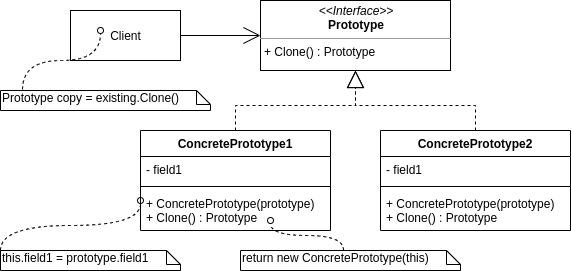

The diagram above was exported from draw.io. Its source (the exported page's mxGraphModel, read from the mxfile embedded in the PNG):
<mxGraphModel dx="1422" dy="806" grid="1" gridSize="10" guides="1" tooltips="1" connect="1" arrows="1" fold="1" page="1" pageScale="1" pageWidth="850" pageHeight="1100" math="0" shadow="0">
  <root>
    <mxCell id="0" />
    <mxCell id="1" parent="0" />
    <mxCell id="YZ7bQNuRwOuoxeHsBq3G-2" value="&lt;p style=&quot;margin: 0px ; margin-top: 4px ; text-align: center&quot;&gt;&lt;i&gt;&amp;lt;&amp;lt;Interface&amp;gt;&amp;gt;&lt;/i&gt;&lt;br&gt;&lt;b&gt;Prototype&lt;/b&gt;&lt;/p&gt;&lt;hr size=&quot;1&quot;&gt;&lt;p style=&quot;margin: 0px ; margin-left: 4px&quot;&gt;&lt;span&gt;+ Clone() : Prototype&lt;/span&gt;&lt;/p&gt;" style="verticalAlign=top;align=left;overflow=fill;fontSize=12;fontFamily=Helvetica;html=1;" vertex="1" parent="1">
      <mxGeometry x="300" y="20" width="190" height="70" as="geometry" />
    </mxCell>
    <mxCell id="YZ7bQNuRwOuoxeHsBq3G-7" style="edgeStyle=orthogonalEdgeStyle;rounded=0;orthogonalLoop=1;jettySize=auto;html=1;entryX=0.5;entryY=1;entryDx=0;entryDy=0;endArrow=block;endFill=0;jumpSize=15;endSize=15;dashed=1;" edge="1" parent="1" source="YZ7bQNuRwOuoxeHsBq3G-3" target="YZ7bQNuRwOuoxeHsBq3G-2">
      <mxGeometry relative="1" as="geometry" />
    </mxCell>
    <mxCell id="YZ7bQNuRwOuoxeHsBq3G-12" style="edgeStyle=orthogonalEdgeStyle;rounded=0;jumpSize=15;orthogonalLoop=1;jettySize=auto;html=1;entryX=0.5;entryY=1;entryDx=0;entryDy=0;dashed=1;endArrow=block;endFill=0;endSize=15;" edge="1" parent="1" source="YZ7bQNuRwOuoxeHsBq3G-8" target="YZ7bQNuRwOuoxeHsBq3G-2">
      <mxGeometry relative="1" as="geometry" />
    </mxCell>
    <mxCell id="YZ7bQNuRwOuoxeHsBq3G-14" style="edgeStyle=orthogonalEdgeStyle;rounded=0;jumpSize=15;orthogonalLoop=1;jettySize=auto;html=1;entryX=0;entryY=0.5;entryDx=0;entryDy=0;endArrow=open;endFill=0;endSize=15;" edge="1" parent="1" source="YZ7bQNuRwOuoxeHsBq3G-13" target="YZ7bQNuRwOuoxeHsBq3G-2">
      <mxGeometry relative="1" as="geometry" />
    </mxCell>
    <mxCell id="YZ7bQNuRwOuoxeHsBq3G-13" value="Client" style="html=1;" vertex="1" parent="1">
      <mxGeometry x="110" y="30" width="110" height="50" as="geometry" />
    </mxCell>
    <mxCell id="YZ7bQNuRwOuoxeHsBq3G-15" value="Prototype copy = existing.Clone()" style="shape=note;whiteSpace=wrap;html=1;size=14;verticalAlign=top;align=left;spacingTop=-6;" vertex="1" parent="1">
      <mxGeometry x="40" y="110" width="210" height="20" as="geometry" />
    </mxCell>
    <mxCell id="YZ7bQNuRwOuoxeHsBq3G-16" value="this.field1 = prototype.field1" style="shape=note;whiteSpace=wrap;html=1;size=14;verticalAlign=top;align=left;spacingTop=-6;" vertex="1" parent="1">
      <mxGeometry x="40" y="270" width="180" height="20" as="geometry" />
    </mxCell>
    <mxCell id="YZ7bQNuRwOuoxeHsBq3G-17" value="return new ConcretePrototype(this)" style="shape=note;whiteSpace=wrap;html=1;size=14;verticalAlign=top;align=left;spacingTop=-6;" vertex="1" parent="1">
      <mxGeometry x="280" y="270" width="220" height="20" as="geometry" />
    </mxCell>
    <mxCell id="YZ7bQNuRwOuoxeHsBq3G-18" value="" style="endArrow=oval;dashed=1;html=1;exitX=0.105;exitY=-0.05;exitDx=0;exitDy=0;exitPerimeter=0;edgeStyle=orthogonalEdgeStyle;curved=1;endFill=0;" edge="1" parent="1" source="YZ7bQNuRwOuoxeHsBq3G-15">
      <mxGeometry width="50" height="50" relative="1" as="geometry">
        <mxPoint x="90" y="100" as="sourcePoint" />
        <mxPoint x="140" y="50" as="targetPoint" />
      </mxGeometry>
    </mxCell>
    <mxCell id="YZ7bQNuRwOuoxeHsBq3G-21" value="" style="endArrow=oval;dashed=1;html=1;exitX=0;exitY=0;exitDx=103;exitDy=0;exitPerimeter=0;edgeStyle=orthogonalEdgeStyle;curved=1;endFill=0;" edge="1" parent="1" source="YZ7bQNuRwOuoxeHsBq3G-17">
      <mxGeometry width="50" height="50" relative="1" as="geometry">
        <mxPoint x="170" y="290" as="sourcePoint" />
        <mxPoint x="310" y="240" as="targetPoint" />
      </mxGeometry>
    </mxCell>
    <mxCell id="YZ7bQNuRwOuoxeHsBq3G-3" value="ConcretePrototype1" style="swimlane;fontStyle=1;align=center;verticalAlign=top;childLayout=stackLayout;horizontal=1;startSize=26;horizontalStack=0;resizeParent=1;resizeParentMax=0;resizeLast=0;collapsible=1;marginBottom=0;" vertex="1" parent="1">
      <mxGeometry x="180" y="150" width="190" height="100" as="geometry" />
    </mxCell>
    <mxCell id="YZ7bQNuRwOuoxeHsBq3G-4" value="- field1" style="text;strokeColor=none;fillColor=none;align=left;verticalAlign=top;spacingLeft=4;spacingRight=4;overflow=hidden;rotatable=0;points=[[0,0.5],[1,0.5]];portConstraint=eastwest;" vertex="1" parent="YZ7bQNuRwOuoxeHsBq3G-3">
      <mxGeometry y="26" width="190" height="26" as="geometry" />
    </mxCell>
    <mxCell id="YZ7bQNuRwOuoxeHsBq3G-5" value="" style="line;strokeWidth=1;fillColor=none;align=left;verticalAlign=middle;spacingTop=-1;spacingLeft=3;spacingRight=3;rotatable=0;labelPosition=right;points=[];portConstraint=eastwest;" vertex="1" parent="YZ7bQNuRwOuoxeHsBq3G-3">
      <mxGeometry y="52" width="190" height="8" as="geometry" />
    </mxCell>
    <mxCell id="YZ7bQNuRwOuoxeHsBq3G-6" value="+ ConcretePrototype(prototype)&#10;+ Clone() : Prototype" style="text;strokeColor=none;fillColor=none;align=left;verticalAlign=top;spacingLeft=4;spacingRight=4;overflow=hidden;rotatable=0;points=[[0,0.5],[1,0.5]];portConstraint=eastwest;" vertex="1" parent="YZ7bQNuRwOuoxeHsBq3G-3">
      <mxGeometry y="60" width="190" height="40" as="geometry" />
    </mxCell>
    <mxCell id="YZ7bQNuRwOuoxeHsBq3G-20" value="" style="endArrow=oval;dashed=1;html=1;exitX=0;exitY=0;exitDx=0;exitDy=0;exitPerimeter=0;edgeStyle=orthogonalEdgeStyle;curved=1;endFill=0;" edge="1" parent="YZ7bQNuRwOuoxeHsBq3G-3" source="YZ7bQNuRwOuoxeHsBq3G-16">
      <mxGeometry width="50" height="50" relative="1" as="geometry">
        <mxPoint x="-77.94999999999982" y="129" as="sourcePoint" />
        <mxPoint y="70" as="targetPoint" />
      </mxGeometry>
    </mxCell>
    <mxCell id="YZ7bQNuRwOuoxeHsBq3G-8" value="ConcretePrototype2" style="swimlane;fontStyle=1;align=center;verticalAlign=top;childLayout=stackLayout;horizontal=1;startSize=26;horizontalStack=0;resizeParent=1;resizeParentMax=0;resizeLast=0;collapsible=1;marginBottom=0;" vertex="1" parent="1">
      <mxGeometry x="420" y="150" width="190" height="100" as="geometry" />
    </mxCell>
    <mxCell id="YZ7bQNuRwOuoxeHsBq3G-9" value="- field1" style="text;strokeColor=none;fillColor=none;align=left;verticalAlign=top;spacingLeft=4;spacingRight=4;overflow=hidden;rotatable=0;points=[[0,0.5],[1,0.5]];portConstraint=eastwest;" vertex="1" parent="YZ7bQNuRwOuoxeHsBq3G-8">
      <mxGeometry y="26" width="190" height="26" as="geometry" />
    </mxCell>
    <mxCell id="YZ7bQNuRwOuoxeHsBq3G-10" value="" style="line;strokeWidth=1;fillColor=none;align=left;verticalAlign=middle;spacingTop=-1;spacingLeft=3;spacingRight=3;rotatable=0;labelPosition=right;points=[];portConstraint=eastwest;" vertex="1" parent="YZ7bQNuRwOuoxeHsBq3G-8">
      <mxGeometry y="52" width="190" height="8" as="geometry" />
    </mxCell>
    <mxCell id="YZ7bQNuRwOuoxeHsBq3G-11" value="+ ConcretePrototype(prototype)&#10;+ Clone() : Prototype" style="text;strokeColor=none;fillColor=none;align=left;verticalAlign=top;spacingLeft=4;spacingRight=4;overflow=hidden;rotatable=0;points=[[0,0.5],[1,0.5]];portConstraint=eastwest;" vertex="1" parent="YZ7bQNuRwOuoxeHsBq3G-8">
      <mxGeometry y="60" width="190" height="40" as="geometry" />
    </mxCell>
  </root>
</mxGraphModel>